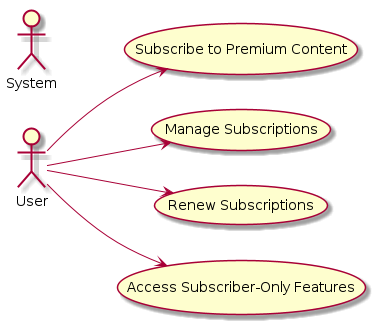

The diagram above was rendered by PlantUML. Its source (embedded in the PNG):
@startuml

actor User
actor System

left to right direction

User --> (Subscribe to Premium Content)
User --> (Manage Subscriptions)
User --> (Renew Subscriptions)
User --> (Access Subscriber-Only Features)

@enduml